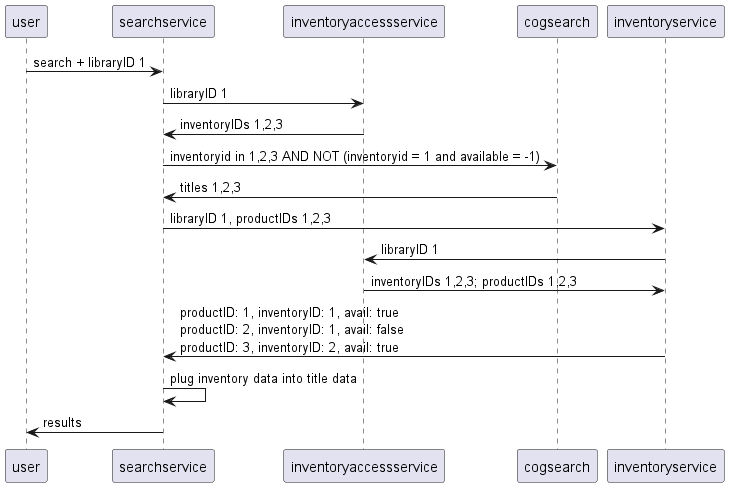

The diagram above was rendered by PlantUML. Its source (embedded in the PNG):
@startuml

user -> searchservice: search + libraryID 1
searchservice -> inventoryaccessservice: libraryID 1
inventoryaccessservice -> searchservice: inventoryIDs 1,2,3
searchservice -> cogsearch: inventoryid in 1,2,3 AND NOT (inventoryid = 1 and available = -1) 
cogsearch -> searchservice: titles 1,2,3
searchservice -> inventoryservice: libraryID 1, productIDs 1,2,3
inventoryservice -> inventoryaccessservice: libraryID 1
inventoryaccessservice -> inventoryservice: inventoryIDs 1,2,3; productIDs 1,2,3
inventoryservice -> searchservice: productID: 1, inventoryID: 1, avail: true\nproductID: 2, inventoryID: 1, avail: false\nproductID: 3, inventoryID: 2, avail: true
searchservice -> searchservice: plug inventory data into title data

searchservice -> user: results



@enduml